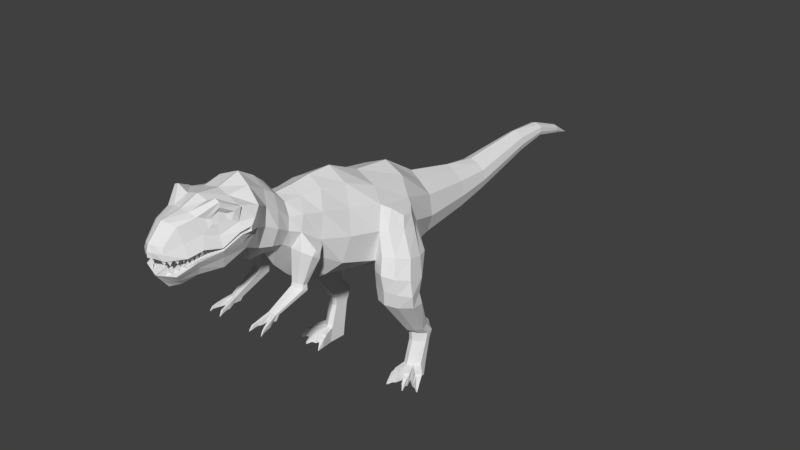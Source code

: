# Source: trex.blend  (saved by Blender 2.77.0; exported with 4.5.12 LTS)
import bpy
from mathutils import Matrix  # noqa: F401  (used for matrix-valued properties, if any)

bpy.ops.wm.read_factory_settings(use_empty=True)
scene = bpy.context.scene
scene.name = 'Scene'

# ---- collections
col_collection_1 = bpy.data.collections.new('Collection 1'); scene.collection.children.link(col_collection_1)

# ---- materials (node trees are filled in below, after node groups)
mat_material = bpy.data.materials.new('Material')
mat_material.alpha_threshold = 0.0
mat_material.use_transparent_shadow = False
mat_material.roughness = 0.5
mat_material.line_color = (0.0, 0.0, 0.0, 1.0)

# ---- material node trees

# ---- world
world_world = bpy.data.worlds.new('World'); scene.world = world_world
world_world.color = (0.05088, 0.05088, 0.05088)
world_world.use_sun_shadow = False
world_world.sun_shadow_jitter_overblur = 0.0
world_world.cycles.sampling_method = 'MANUAL'

# ---- meshes
me_cube = bpy.data.meshes.new('Cube')
me_cube.from_pydata([(0.5269, -3.566, 1.386), (0.1839, -4.51, 1.237), (0.4504, -3.801, 1.187), (0.3462, -3.774, 1.873), (0.4314, -3.498, 1.712), (0.1605, -4.491, 1.42), (0.001838, -4.365, 1.691), (0.001838, -4.316, 1.284), (0.577, -3.413, 1.432), (0.1942, -4.287, 1.627), (0.4989, -3.208, 1.62), (0.3343, -4.268, 1.231), (0.5766, -3.421, 1.363), (0.002057, -4.053, 1.736), (0.4959, -3.246, 1.317), (0.002057, -4.098, 1.301), (0.5304, -3.554, 1.337), (0.2655, -4.028, 1.685), (0.4289, -3.404, 1.068), (0.3875, -4.051, 1.28), (0.2838, -4.429, 1.027), (0.002317, -3.839, 1.339), (0.1811, -4.287, 0.8345), (0.4505, -3.8, 1.228), (0.002317, -3.775, 1.846), (0.002631, -3.539, 1.399), (0.00157, -4.62, 1.282), (0.002632, -3.426, 1.803), (0.00157, -4.594, 1.456), (0.002632, -3.333, 1.446), (0.002632, -3.08, 1.906), (0.002632, -3.336, 1.38), (0.37, -3.002, 1.19), (0.002632, -3.552, 1.336), (0.002632, -3.302, 0.9534), (0.002197, -4.528, 0.9919), (0.002197, -4.348, 0.7578), (0.002631, -3.539, 1.399), (0.3485, -3.721, 0.8926), (0.002491, -3.713, 0.8163), (0.002491, -3.805, 1.162), (0.2565, -4.071, 0.9038), (0.3588, -4.139, 1.131), (0.00233, -4.066, 0.8261), (0.002329, -4.222, 1.057), (0.4792, -3.539, 1.503), (0.1731, -4.519, 1.333), (0.3994, -3.765, 1.063), (0.2682, -4.258, 1.415), (0.5379, -3.318, 1.495), (0.5362, -3.333, 1.34), (0.3265, -3.994, 1.453), (0.4796, -3.502, 1.195), (0.3954, -3.797, 1.388), (0.2324, -4.353, 0.9247), (0.002197, -4.438, 0.8748), (0.00157, -4.624, 1.361), (0.3076, -4.088, 1.017), (0.4933, -3.498, 1.712), (0.4152, -3.774, 1.845), (0.4792, -3.539, 1.503), (0.2655, -4.028, 1.685), (0.3265, -3.994, 1.453), (0.3954, -3.797, 1.388), (0.3974, -3.657, 1.64), (0.3679, -3.772, 1.704), (0.4172, -3.675, 1.579), (0.3283, -3.867, 1.62), (0.3537, -3.864, 1.555), (0.3824, -3.775, 1.525), (0.3427, -3.916, 1.5), (0.3029, -3.92, 1.641), (0.473, -3.593, 1.669), (0.4423, -3.618, 1.554), (0.3877, -3.788, 1.458), (0.4136, -3.773, 1.77), (0.1872, -3.717, 0.857), (0.2416, -3.803, 1.188), (0.1076, -4.328, 1.67), (0.1793, -4.29, 1.289), (0.2078, -4.067, 1.299), (0.1427, -4.034, 1.724), (0.2415, -3.818, 1.306), (0.1828, -3.774, 1.795), (0.2825, -3.553, 1.392), (0.07208, -4.565, 1.266), (0.2212, -3.464, 1.768), (0.07086, -4.559, 1.452), (0.3092, -3.376, 1.438), (0.2675, -3.154, 1.806), (0.309, -3.381, 1.371), (0.3325, -2.928, 1.441), (0.2843, -3.553, 1.337), (0.2301, -3.367, 0.9928), (0.1525, -4.475, 1.01), (0.0977, -4.315, 0.7987), (0.2825, -3.553, 1.392), (0.1926, -4.178, 1.081), (0.138, -4.069, 0.8675), (0.07287, -4.58, 1.35), (0.1251, -4.392, 0.9014), (0.3089, -3.087, 0.886), (0.002632, -2.824, 1.755), (0.002632, -3.152, 0.6752), (0.2066, -2.844, 1.623), (0.1731, -3.127, 0.7592), (0.37, -3.002, 1.19), (0.3325, -2.928, 1.441), (0.3089, -3.087, 0.886), (0.002632, -2.824, 1.755), (0.002632, -3.152, 0.6752), (0.2066, -2.844, 1.623), (0.1731, -3.127, 0.7592), (0.4114, -2.812, 1.091), (0.3325, -2.724, 1.323), (0.3491, -2.879, 0.8374), (0.002632, -2.658, 1.613), (0.002632, -2.996, 0.5715), (0.2113, -2.673, 1.503), (0.1731, -2.941, 0.7049), (0.37, -2.592, 0.9579), (0.3325, -2.535, 1.135), (0.3089, -2.659, 0.7671), (0.002632, -2.458, 1.372), (0.002632, -2.721, 0.5592), (0.2066, -2.484, 1.309), (0.1731, -2.697, 0.6346), (0.37, -2.592, 0.9579), (0.3325, -2.535, 1.135), (0.3089, -2.659, 0.7671), (0.002632, -2.458, 1.372), (0.002632, -2.721, 0.5592), (0.2066, -2.484, 1.309), (0.1731, -2.697, 0.6346), (0.4413, -2.424, 0.9029), (0.3835, -2.317, 1.112), (0.3089, -2.499, 0.6489), (0.002632, -2.132, 1.383), (0.002632, -2.552, 0.2956), (0.2207, -2.189, 1.292), (0.1731, -2.521, 0.4716), (0.5037, -2.122, 0.6898), (0.4299, -1.99, 1.03), (0.3345, -2.196, 0.4437), (0.0, -1.796, 1.413), (0.0, -2.309, 0.04437), (0.2671, -1.85, 1.296), (0.1609, -2.26, 0.2179), (0.6168, -1.644, 0.5778), (0.4709, -1.504, 0.9207), (0.5787, -1.786, 0.2031), (0.0, -1.391, 1.41), (0.0, -1.95, -0.2243), (0.3236, -1.41, 1.232), (0.3203, -1.871, -0.03375), (0.7028, -1.135, 0.4868), (0.6032, -0.9814, 0.8242), (0.648, -1.163, 0.006179), (0.0, -0.8081, 1.146), (0.0, -1.319, -0.3483), (0.4055, -0.9, 1.036), (0.3191, -1.24, -0.1901), (0.6595, -0.2411, 0.3), (0.5481, -0.3002, 0.6726), (0.6069, -0.3532, -0.1574), (0.0, -0.1651, 1.078), (0.0, -0.4148, -0.6069), (0.3574, -0.2155, 0.9444), (0.3839, -0.3893, -0.4095), (0.467, 0.3836, 0.07623), (0.3838, 0.4235, 0.398), (0.3991, 0.3556, -0.2037), (0.0, 0.4403, 0.6963), (0.0, 0.3216, -0.5237), (0.1693, 0.4215, 0.5889), (0.2337, 0.3409, -0.3799), (0.3531, 1.358, 0.03212), (0.2933, 1.368, 0.2648), (0.3043, 1.353, -0.17), (0.0, 1.363, 0.4794), (0.0, 1.347, -0.401), (0.1392, 1.356, 0.4014), (0.1855, 1.353, -0.297), (0.2922, 2.005, 0.05692), (0.2506, 2.012, 0.2191), (0.2582, 2.002, -0.08396), (0.0, 2.009, 0.3687), (0.0, 1.998, -0.245), (0.1431, 2.004, 0.3143), (0.1754, 2.002, -0.1725), (0.1806, 3.287, 0.2496), (0.1511, 3.279, 0.3642), (0.1565, 3.296, 0.1503), (0.0, 3.265, 0.4691), (0.0, 3.305, 0.03669), (0.07508, 3.266, 0.4304), (0.09791, 3.303, 0.088), (0.1452, 3.905, 0.2818), (0.1269, 3.915, 0.3523), (0.1303, 3.899, 0.2205), (0.0, 3.919, 0.4177), (0.0, 3.89, 0.1504), (0.07989, 3.914, 0.3941), (0.09401, 3.895, 0.1819), (0.09168, 4.519, 0.09989), (0.07972, 4.539, 0.1418), (0.08192, 4.502, 0.0631), (0.0, 4.556, 0.1816), (0.0, 4.483, 0.02114), (0.04885, 4.548, 0.1679), (0.05812, 4.492, 0.0398), (0.0, 4.961, -0.08455), (0.8195, -0.5534, 0.5818), (0.8869, -0.5686, 0.4036), (0.834, -0.7482, 0.6348), (0.8935, -0.8102, 0.4537), (0.7919, -1.031, 0.4913), (0.7108, -0.8858, 0.7606), (0.6721, -0.3943, 0.6433), (0.758, -0.3884, 0.3351), (0.8246, -1.225, 0.1517), (0.639, -1.169, -0.0675), (0.81, -0.338, -0.01296), (0.5854, -0.6274, -0.2074), (1.071, -0.6582, 0.01895), (1.09, -0.9009, 0.07383), (0.9644, -1.099, 0.1231), (0.9913, -0.4537, -0.00407), (0.8688, -1.304, -0.1125), (0.679, -1.21, -0.1355), (0.8528, -0.4057, -0.3571), (0.6461, -0.6879, -0.2432), (1.138, -0.696, -0.3029), (1.159, -0.9838, -0.2304), (1.022, -1.177, -0.1837), (1.015, -0.5507, -0.3286), (0.8823, -1.259, -0.3875), (0.6825, -1.192, -0.3889), (0.8648, -0.5284, -0.5511), (0.6875, -0.7262, -0.5506), (1.14, -0.7561, -0.5306), (1.197, -0.9818, -0.4945), (1.048, -1.139, -0.4478), (1.002, -0.615, -0.5392), (0.8586, -1.221, -0.6391), (0.6962, -1.164, -0.6393), (0.8412, -0.4002, -0.7172), (0.663, -0.6143, -0.7266), (1.152, -0.7012, -0.7365), (1.175, -0.9328, -0.7066), (1.025, -1.105, -0.6884), (0.9787, -0.5288, -0.7378), (0.8312, -0.663, -1.348), (0.7533, -0.6042, -1.355), (0.82, -0.3074, -1.215), (0.7053, -0.3927, -1.267), (1.02, -0.4263, -1.281), (1.035, -0.53, -1.321), (0.9386, -0.6117, -1.344), (0.9265, -0.3267, -1.252), (0.8348, -0.5496, -1.441), (0.7597, -0.5237, -1.458), (0.8245, -0.1237, -1.422), (0.7363, -0.2327, -1.448), (1.007, -0.2734, -1.451), (1.02, -0.398, -1.458), (0.9327, -0.4932, -1.454), (0.8955, -0.1877, -1.446), (0.837, -0.5442, -1.592), (0.7635, -0.5237, -1.605), (0.8273, -0.2085, -1.577), (0.7412, -0.2945, -1.597), (0.9992, -0.3265, -1.6), (1.012, -0.4247, -1.605), (0.9291, -0.4997, -1.602), (0.8941, -0.259, -1.595), (0.8411, -0.7337, -2.215), (0.7579, -0.6933, -2.219), (0.8312, -0.2815, -2.217), (0.7412, -0.3938, -2.218), (0.9882, -0.4357, -2.217), (0.9996, -0.5862, -2.218), (0.9281, -0.6937, -2.217), (0.9118, -0.3475, -2.217), (0.842, -0.674, -1.961), (0.9258, -0.6257, -1.968), (0.9016, -0.3214, -2.003), (0.8282, -0.2617, -2.002), (0.7421, -0.3647, -2.01), (0.7597, -0.6393, -1.969), (0.9917, -0.4009, -1.997), (1.003, -0.5347, -1.968), (1.003, -0.8009, -2.003), (0.9161, -0.8392, -1.999), (0.9067, -0.8973, -2.198), (1.001, -0.8599, -2.2), (0.8076, -0.8458, -1.999), (0.7283, -0.8211, -2.004), (0.7227, -0.8725, -2.2), (0.8085, -0.9019, -2.199), (1.135, -0.6629, -2.021), (1.061, -0.7439, -2.021), (1.054, -0.8023, -2.218), (1.126, -0.7136, -2.217), (1.009, -1.001, -2.171), (1.023, -0.9948, -2.171), (1.009, -1.005, -2.205), (1.023, -0.9993, -2.205), (0.7178, -1.014, -2.176), (0.7293, -1.017, -2.175), (0.7175, -1.021, -2.204), (0.7295, -1.025, -2.204), (1.208, -0.8864, -2.176), (1.221, -0.8793, -2.176), (1.204, -0.8937, -2.203), (1.218, -0.8855, -2.203), (1.141, -0.7363, -2.207), (1.069, -0.8099, -2.207), (1.146, -0.6963, -2.049), (1.084, -0.7534, -2.048), (1.167, -0.7825, -2.19), (1.175, -0.7529, -2.071), (1.126, -0.7964, -2.071), (1.111, -0.8374, -2.189), (1.186, -0.8234, -2.183), (1.192, -0.8024, -2.097), (1.156, -0.8321, -2.097), (1.149, -0.8565, -2.183), (0.9272, -0.9132, -2.184), (0.9305, -0.869, -2.038), (1.002, -0.8819, -2.186), (1.003, -0.8387, -2.042), (0.9516, -0.9388, -2.175), (1.005, -0.9165, -2.175), (1.004, -0.8815, -2.056), (0.951, -0.9048, -2.053), (0.8014, -0.867, -2.032), (0.8008, -0.9186, -2.19), (0.7234, -0.8459, -2.034), (0.7173, -0.8944, -2.192), (0.7838, -0.9156, -2.048), (0.7147, -0.8971, -2.052), (0.7134, -0.9225, -2.189), (0.7779, -0.9434, -2.188), (0.6456, -2.367, 0.6726), (0.6511, -2.443, 0.6066), (0.6614, -2.296, 0.6268), (0.662, -2.315, 0.528), (0.514, -2.252, 0.4855), (0.5886, -2.19, 0.6556), (0.549, -2.402, 0.7929), (0.4869, -2.494, 0.6396), (0.3089, -2.521, 0.1332), (0.3221, -2.338, 0.08922), (0.4856, -2.487, 0.1229), (0.4913, -2.41, 0.1084), (0.4148, -2.372, 0.09923), (0.4009, -2.517, 0.1297), (0.3089, -2.536, 0.07848), (0.3233, -2.35, -0.009431), (0.5016, -2.502, 0.05977), (0.5077, -2.423, 0.0272), (0.4244, -2.385, 0.008983), (0.4091, -2.533, 0.07379), (0.3142, -2.987, -0.1303), (0.3233, -2.869, -0.186), (0.4361, -2.965, -0.1422), (0.44, -2.916, -0.1628), (0.3873, -2.892, -0.1743), (0.3776, -2.985, -0.1333), (0.3155, -3.045, -0.2166), (0.3235, -2.915, -0.2359), (0.4375, -3.023, -0.2285), (0.4411, -2.973, -0.2373), (0.3881, -2.946, -0.2426), (0.379, -3.042, -0.2196), (0.4713, -3.097, -0.1718), (0.4231, -3.114, -0.1697), (0.4242, -3.138, -0.2518), (0.4725, -3.12, -0.2539), (0.3524, -3.124, -0.1685), (0.3003, -3.118, -0.1667), (0.2977, -3.142, -0.2488), (0.3498, -3.148, -0.2506), (0.4621, -3.22, -0.2008), (0.493, -3.209, -0.1997), (0.4629, -3.224, -0.2553), (0.4937, -3.213, -0.2542), (0.2931, -3.212, -0.1945), (0.327, -3.215, -0.1961), (0.2917, -3.215, -0.243), (0.3265, -3.218, -0.2447), (0.4869, -3.285, -0.2257), (0.5065, -3.279, -0.2251), (0.4872, -3.287, -0.2593), (0.5067, -3.282, -0.2586), (0.2878, -3.281, -0.2092), (0.3175, -3.284, -0.2109), (0.2863, -3.284, -0.2578), (0.316, -3.287, -0.2595), (0.5011, -3.323, -0.273), (0.509, -3.321, -0.2727), (0.5012, -3.324, -0.2865), (0.5091, -3.322, -0.2862), (0.2871, -3.336, -0.2711), (0.2954, -3.337, -0.2716), (0.2867, -3.337, -0.2847), (0.295, -3.338, -0.2852), (0.1491, -4.488, 1.165), (0.1181, -4.525, 1.261), (0.2063, -4.447, 1.161), (0.1801, -4.451, 1.261), (0.1819, -4.488, 1.257), (0.2308, -4.406, 1.257), (0.239, -4.358, 1.155), (0.2294, -4.405, 1.251), (0.2486, -4.311, 1.251), (0.2619, -4.278, 1.159), (0.2619, -4.325, 1.255), (0.2619, -4.23, 1.255), (0.2592, -4.198, 1.177), (0.2592, -4.246, 1.273), (0.2592, -4.15, 1.273), (0.2701, -4.126, 1.194), (0.2701, -4.174, 1.29), (0.2701, -4.078, 1.29), (0.2919, -4.054, 1.207), (0.2919, -4.102, 1.303), (0.2919, -4.006, 1.303), (0.3013, -3.979, 1.21), (0.3013, -4.027, 1.306), (0.3013, -3.931, 1.306), (0.1389, -4.446, 1.098), (0.189, -4.405, 1.012), (0.1159, -4.465, 0.995), (0.2001, -4.375, 1.116), (0.2255, -4.316, 1.031), (0.1884, -4.403, 1.013), (0.2412, -4.309, 1.145), (0.2605, -4.248, 1.06), (0.2323, -4.338, 1.042), (0.2499, -4.223, 1.166), (0.2499, -4.158, 1.08), (0.2499, -4.253, 1.063), (0.2571, -4.149, 1.178), (0.2571, -4.095, 1.085), (0.2571, -4.19, 1.079), (0.2594, -4.071, 1.196), (0.2594, -4.023, 1.1), (0.2594, -4.119, 1.099), (0.2676, -3.993, 1.22), (0.2676, -3.945, 1.124), (0.2676, -4.041, 1.124)], [], [(47, 2, 42, 57), (48, 9, 5, 46), (76, 38, 41, 98), (52, 16, 2, 47), (51, 17, 9, 48), (45, 0, 8, 49), (86, 4, 10, 89), (77, 40, 44, 97), (10, 14, 32, 91), (92, 33, 40, 77), (14, 18, 101, 32), (49, 8, 12, 50), (4, 3, 59, 58), (50, 12, 16, 52), (17, 51, 62, 61), (80, 79, 7, 15), (96, 82, 21, 37), (82, 80, 15, 21), (98, 41, 22, 95), (57, 42, 20, 54), (86, 27, 24, 83), (97, 44, 35, 94), (100, 94, 35, 55), (90, 31, 33, 92), (81, 13, 6, 78), (88, 29, 31, 90), (83, 24, 13, 81), (93, 18, 38, 76), (84, 25, 29, 88), (99, 87, 28, 56), (78, 6, 28, 87), (79, 85, 26, 7), (85, 99, 56, 26), (95, 100, 55, 36), (41, 57, 54, 22), (23, 53, 51, 19), (14, 50, 52, 18), (0, 45, 53, 23), (10, 49, 50, 14), (4, 45, 49, 10), (19, 51, 48, 11), (18, 52, 47, 38), (11, 48, 46, 1), (38, 47, 57, 41), (73, 72, 64, 66), (71, 70, 68, 67), (3, 17, 61, 59), (53, 45, 60, 63), (51, 53, 63, 62), (45, 4, 58, 60), (66, 64, 65, 69), (69, 65, 67, 68), (74, 73, 66, 69), (75, 71, 67, 65), (72, 75, 65, 64), (70, 74, 69, 68), (62, 63, 74, 70), (58, 59, 75, 72), (59, 61, 71, 75), (63, 60, 73, 74), (61, 62, 70, 71), (60, 58, 72, 73), (22, 54, 100, 95), (1, 46, 99, 85), (11, 1, 85, 79), (9, 78, 87, 5), (46, 5, 87, 99), (0, 84, 88, 8), (34, 93, 76, 39), (3, 83, 81, 17), (8, 88, 90, 12), (17, 81, 78, 9), (12, 90, 92, 16), (54, 20, 94, 100), (42, 97, 94, 20), (4, 86, 83, 3), (43, 98, 95, 36), (23, 19, 80, 82), (0, 23, 82, 96), (19, 11, 79, 80), (18, 93, 105, 101), (16, 92, 77, 2), (93, 34, 103, 105), (2, 77, 97, 42), (27, 86, 89, 30), (39, 76, 98, 43), (89, 10, 91, 104), (30, 89, 104, 102), (105, 103, 110, 112), (104, 91, 107, 111), (91, 32, 106, 107), (32, 101, 108, 106), (101, 105, 112, 108), (102, 104, 111, 109), (106, 108, 115, 113), (112, 110, 117, 119), (108, 112, 119, 115), (107, 106, 113, 114), (109, 111, 118, 116), (111, 107, 114, 118), (113, 115, 122, 120), (119, 117, 124, 126), (115, 119, 126, 122), (114, 113, 120, 121), (116, 118, 125, 123), (118, 114, 121, 125), (120, 122, 129, 127), (126, 124, 131, 133), (122, 126, 133, 129), (121, 120, 127, 128), (123, 125, 132, 130), (125, 121, 128, 132), (127, 129, 136, 134), (133, 131, 138, 140), (129, 133, 140, 136), (128, 127, 134, 135), (130, 132, 139, 137), (132, 128, 135, 139), (140, 138, 145, 147), (136, 140, 147, 143), (135, 134, 141, 142), (137, 139, 146, 144), (139, 135, 142, 146), (348, 349, 346, 347), (143, 147, 154, 150), (142, 141, 148, 149), (144, 146, 153, 151), (146, 142, 149, 153), (141, 143, 150, 148), (147, 145, 152, 154), (149, 148, 155, 156), (151, 153, 160, 158), (153, 149, 156, 160), (148, 150, 157, 155), (154, 152, 159, 161), (150, 154, 161, 157), (219, 218, 212, 213), (158, 160, 167, 165), (160, 156, 163, 167), (217, 216, 215, 214), (161, 159, 166, 168), (157, 161, 168, 164), (163, 162, 169, 170), (165, 167, 174, 172), (167, 163, 170, 174), (162, 164, 171, 169), (168, 166, 173, 175), (164, 168, 175, 171), (172, 174, 181, 179), (174, 170, 177, 181), (169, 171, 178, 176), (175, 173, 180, 182), (171, 175, 182, 178), (170, 169, 176, 177), (181, 177, 184, 188), (176, 178, 185, 183), (182, 180, 187, 189), (178, 182, 189, 185), (177, 176, 183, 184), (179, 181, 188, 186), (183, 185, 192, 190), (189, 187, 194, 196), (185, 189, 196, 192), (184, 183, 190, 191), (186, 188, 195, 193), (188, 184, 191, 195), (190, 192, 199, 197), (196, 194, 201, 203), (192, 196, 203, 199), (191, 190, 197, 198), (193, 195, 202, 200), (195, 191, 198, 202), (197, 199, 206, 204), (203, 201, 208, 210), (199, 203, 210, 206), (198, 197, 204, 205), (200, 202, 209, 207), (202, 198, 205, 209), (204, 206, 211), (210, 208, 211), (206, 210, 211), (205, 204, 211), (207, 209, 211), (209, 205, 211), (215, 213, 212, 214), (218, 217, 214, 212), (163, 156, 217, 218), (156, 155, 216, 217), (162, 163, 218, 219), (213, 215, 225, 224), (157, 164, 223, 221), (216, 155, 220, 226), (164, 162, 222, 223), (215, 216, 226, 225), (155, 157, 221, 220), (219, 213, 224, 227), (162, 219, 227, 222), (225, 226, 234, 233), (223, 222, 230, 231), (226, 220, 228, 234), (222, 227, 235, 230), (221, 223, 231, 229), (220, 221, 229, 228), (227, 224, 232, 235), (224, 225, 233, 232), (235, 232, 240, 243), (232, 233, 241, 240), (233, 234, 242, 241), (231, 230, 238, 239), (234, 228, 236, 242), (230, 235, 243, 238), (229, 231, 239, 237), (228, 229, 237, 236), (238, 243, 251, 246), (237, 239, 247, 245), (236, 237, 245, 244), (243, 240, 248, 251), (240, 241, 249, 248), (241, 242, 250, 249), (239, 238, 246, 247), (242, 236, 244, 250), (250, 244, 252, 258), (246, 251, 259, 254), (245, 247, 255, 253), (244, 245, 253, 252), (251, 248, 256, 259), (248, 249, 257, 256), (249, 250, 258, 257), (247, 246, 254, 255), (256, 257, 265, 264), (257, 258, 266, 265), (255, 254, 262, 263), (258, 252, 260, 266), (254, 259, 267, 262), (253, 255, 263, 261), (252, 253, 261, 260), (259, 256, 264, 267), (260, 261, 269, 268), (267, 264, 272, 275), (264, 265, 273, 272), (265, 266, 274, 273), (263, 262, 270, 271), (266, 260, 268, 274), (262, 267, 275, 270), (261, 263, 271, 269), (287, 286, 283, 278), (289, 288, 279, 277), (286, 290, 280, 283), (290, 291, 281, 280), (288, 287, 278, 279), (271, 270, 287, 288), (273, 274, 285, 291), (272, 273, 291, 290), (275, 272, 290, 286), (268, 269, 289, 284), (269, 271, 288, 289), (270, 275, 286, 287), (274, 268, 284, 285), (335, 332, 306, 304), (284, 293, 292, 285), (276, 294, 293, 284), (282, 295, 294, 276), (285, 292, 295, 282), (327, 324, 315, 314), (289, 297, 296, 284), (277, 298, 297, 289), (276, 299, 298, 277), (284, 296, 299, 276), (343, 340, 309, 311), (285, 301, 300, 291), (282, 302, 301, 285), (281, 303, 302, 282), (291, 300, 303, 281), (305, 304, 306, 307), (309, 308, 310, 311), (313, 312, 314, 315), (340, 341, 308, 309), (324, 325, 313, 315), (332, 333, 307, 306), (341, 342, 310, 308), (325, 326, 312, 313), (333, 334, 305, 307), (342, 343, 311, 310), (326, 327, 314, 312), (334, 335, 304, 305), (301, 302, 317, 319), (300, 301, 319, 318), (303, 300, 318, 316), (302, 303, 316, 317), (319, 317, 323, 322), (318, 319, 322, 321), (316, 318, 321, 320), (317, 316, 320, 323), (322, 323, 327, 326), (321, 322, 326, 325), (320, 321, 325, 324), (323, 320, 324, 327), (292, 293, 329, 331), (295, 292, 331, 330), (294, 295, 330, 328), (293, 294, 328, 329), (331, 329, 335, 334), (330, 331, 334, 333), (328, 330, 333, 332), (329, 328, 332, 335), (298, 299, 337, 339), (297, 298, 339, 338), (296, 297, 338, 336), (299, 296, 336, 337), (339, 337, 343, 342), (338, 339, 342, 341), (336, 338, 341, 340), (337, 336, 340, 343), (350, 351, 345, 344), (345, 347, 346, 344), (349, 350, 344, 346), (141, 134, 350, 349), (134, 136, 351, 350), (143, 141, 349, 348), (348, 347, 355, 356), (143, 348, 356, 353), (351, 136, 352, 357), (347, 345, 354, 355), (136, 143, 353, 352), (345, 351, 357, 354), (356, 355, 361, 362), (354, 357, 363, 360), (352, 353, 359, 358), (357, 352, 358, 363), (355, 354, 360, 361), (353, 356, 362, 359), (361, 360, 366, 367), (359, 362, 368, 365), (362, 361, 367, 368), (360, 363, 369, 366), (358, 359, 365, 364), (363, 358, 364, 369), (389, 388, 396, 397), (364, 365, 371, 370), (390, 391, 399, 398), (367, 366, 372, 373), (365, 368, 374, 371), (368, 367, 373, 374), (376, 377, 384, 385), (369, 377, 376, 366), (375, 378, 377, 369), (372, 379, 378, 375), (366, 376, 379, 372), (383, 380, 389, 391), (364, 381, 380, 369), (370, 382, 381, 364), (375, 383, 382, 370), (369, 380, 383, 375), (381, 382, 390, 388), (379, 376, 385, 387), (377, 378, 386, 384), (382, 383, 391, 390), (380, 381, 388, 389), (378, 379, 387, 386), (398, 399, 407, 406), (392, 394, 402, 400), (386, 387, 395, 394), (385, 384, 392, 393), (391, 389, 397, 399), (388, 390, 398, 396), (387, 385, 393, 395), (384, 386, 394, 392), (401, 400, 402, 403), (394, 395, 403, 402), (393, 392, 400, 401), (395, 393, 401, 403), (405, 404, 406, 407), (397, 396, 404, 405), (399, 397, 405, 407), (396, 398, 406, 404), (375, 374, 373, 372), (371, 374, 375, 370), (282, 283, 280, 281), (283, 282, 276, 278), (277, 279, 278, 276), (408, 409, 411), (410, 412, 413), (414, 415, 416), (417, 418, 419), (420, 421, 422), (423, 424, 425), (426, 427, 428), (429, 430, 431), (432, 433, 434), (435, 436, 437), (438, 439, 440), (441, 442, 443), (444, 445, 446), (447, 448, 449), (450, 451, 452)])
me_cube.materials.append(mat_material)
me_cube.use_remesh_preserve_volume = False
me_cube.use_remesh_preserve_attributes = False
me_cube.use_mirror_vertex_groups = False
me_cube.update()

# ---- objects
ob_cube = bpy.data.objects.new('Cube', me_cube)

# ---- transforms, parenting, visibility, modifiers, constraints
ob_cube.location = (0.0, 0.5255, 2.291)
ob_cube.lock_rotations_4d = False
ob_cube.empty_display_type = 'ARROWS'
ob_cube.lineart.crease_threshold = 0.0
_m = ob_cube.modifiers.new('Mirror', 'MIRROR')
_m.use_clip = True

# ---- collection membership
col_collection_1.objects.link(ob_cube)

# ---- scene / render settings (as saved in the file)
scene.frame_start = 1; scene.frame_end = 250; scene.frame_set(1)
scene.render.engine = 'BLENDER_EEVEE_NEXT'
scene.render.resolution_percentage = 50
scene.render.dither_intensity = 0.0
scene.cycles.use_denoising = False
scene.cycles.samples = 128
scene.cycles.sampling_pattern = 'TABULATED_SOBOL'
scene.cycles.light_sampling_threshold = 0.0
scene.cycles.use_adaptive_sampling = False
scene.cycles.use_light_tree = False
scene.cycles.blur_glossy = 0.0
scene.cycles.sample_clamp_indirect = 0.0
scene.view_settings.view_transform = 'Standard'
bpy.context.view_layer.update()

# ---- added for rendering (the .blend has no active camera and no usable light): camera, sun
cam_auto = bpy.data.cameras.new('AutoCamera')
cam_auto.lens = 50.0
cam_auto.sensor_width = 36.0
cam_auto.clip_end = 1000.0
ob_auto_camera = bpy.data.objects.new('AutoCamera', cam_auto)
scene.collection.objects.link(ob_auto_camera)
ob_auto_camera.location = (9.91591, -11.205, 10.067)
ob_auto_camera.rotation_euler = (1.09748, -7.21219e-08, 0.694738)
scene.camera = ob_auto_camera
light_auto_sun = bpy.data.lights.new('AutoSun', 'SUN')
light_auto_sun.energy = 3.0
light_auto_sun.angle = 0.0523599
ob_auto_sun = bpy.data.objects.new('AutoSun', light_auto_sun)
scene.collection.objects.link(ob_auto_sun)
ob_auto_sun.rotation_euler = (0.872665, 0.174533, 0.523599)
bpy.context.view_layer.update()
